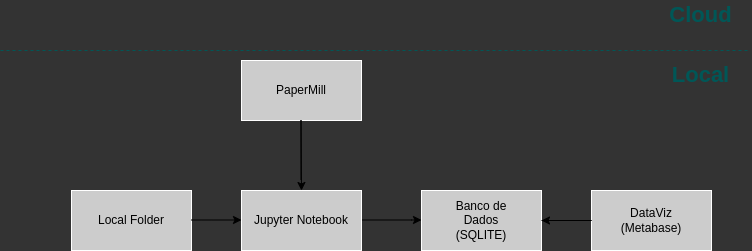

The diagram above was exported from draw.io. Its source (the exported page's mxGraphModel, read from the mxfile embedded in the PNG):
<mxGraphModel dx="1114" dy="627" grid="1" gridSize="10" guides="1" tooltips="1" connect="1" arrows="1" fold="1" page="1" pageScale="1" pageWidth="827" pageHeight="1169" background="#333333" math="0" shadow="0">
  <root>
    <mxCell id="0" />
    <mxCell id="1" parent="0" />
    <mxCell id="tj5qxl_loNwEkaAiad3E-1" value="" style="rounded=0;whiteSpace=wrap;html=1;fillColor=#333333;" parent="1" vertex="1">
      <mxGeometry x="621" y="250" width="120" height="60" as="geometry" />
    </mxCell>
    <mxCell id="tj5qxl_loNwEkaAiad3E-2" value="" style="rounded=0;whiteSpace=wrap;html=1;fillColor=#333333;" parent="1" vertex="1">
      <mxGeometry x="451" y="250" width="120" height="60" as="geometry" />
    </mxCell>
    <mxCell id="tj5qxl_loNwEkaAiad3E-3" value="&lt;font color=&quot;#ffffff&quot;&gt;DataViz&lt;/font&gt;&lt;div&gt;&lt;font color=&quot;#ffffff&quot;&gt;(Metabase)&lt;/font&gt;&lt;/div&gt;" style="text;html=1;align=center;verticalAlign=middle;whiteSpace=wrap;rounded=0;" parent="1" vertex="1">
      <mxGeometry x="651" y="265" width="60" height="30" as="geometry" />
    </mxCell>
    <mxCell id="tj5qxl_loNwEkaAiad3E-4" value="Banco de Dados&lt;br&gt;(SQLITE)" style="text;html=1;align=center;verticalAlign=middle;whiteSpace=wrap;rounded=0;fontColor=#FFFFFF;" parent="1" vertex="1">
      <mxGeometry x="481" y="265" width="60" height="30" as="geometry" />
    </mxCell>
    <mxCell id="tj5qxl_loNwEkaAiad3E-5" value="" style="endArrow=classic;html=1;rounded=0;entryX=1;entryY=0.5;entryDx=0;entryDy=0;strokeColor=#FFFFFF;" parent="1" target="tj5qxl_loNwEkaAiad3E-2" edge="1">
      <mxGeometry width="50" height="50" relative="1" as="geometry">
        <mxPoint x="571" y="280" as="sourcePoint" />
        <mxPoint x="621" y="230" as="targetPoint" />
        <Array as="points">
          <mxPoint x="621" y="280" />
        </Array>
      </mxGeometry>
    </mxCell>
    <mxCell id="tj5qxl_loNwEkaAiad3E-7" value="" style="endArrow=classic;html=1;rounded=0;strokeColor=#FFFFFF;" parent="1" edge="1">
      <mxGeometry width="50" height="50" relative="1" as="geometry">
        <mxPoint x="391" y="279.5" as="sourcePoint" />
        <mxPoint x="451" y="279.5" as="targetPoint" />
        <Array as="points">
          <mxPoint x="441" y="279.5" />
        </Array>
      </mxGeometry>
    </mxCell>
    <mxCell id="tj5qxl_loNwEkaAiad3E-8" value="&lt;font color=&quot;#ffffff&quot;&gt;Jupyter Notebook&lt;/font&gt;" style="rounded=0;whiteSpace=wrap;html=1;fillColor=#333333;" parent="1" vertex="1">
      <mxGeometry x="271" y="250" width="120" height="60" as="geometry" />
    </mxCell>
    <mxCell id="tj5qxl_loNwEkaAiad3E-10" value="" style="endArrow=none;dashed=1;html=1;rounded=0;fillColor=#dae8fc;strokeColor=#33FFFF;" parent="1" edge="1">
      <mxGeometry width="50" height="50" relative="1" as="geometry">
        <mxPoint x="30" y="110" as="sourcePoint" />
        <mxPoint x="780" y="110" as="targetPoint" />
      </mxGeometry>
    </mxCell>
    <mxCell id="tj5qxl_loNwEkaAiad3E-11" value="&lt;font color=&quot;#ffffff&quot;&gt;PaperMill&lt;/font&gt;" style="rounded=0;whiteSpace=wrap;html=1;fillColor=#333333;" parent="1" vertex="1">
      <mxGeometry x="271" y="120" width="120" height="60" as="geometry" />
    </mxCell>
    <mxCell id="tj5qxl_loNwEkaAiad3E-12" value="" style="endArrow=classic;html=1;rounded=0;entryX=0.5;entryY=0;entryDx=0;entryDy=0;strokeColor=#FFFFFF;" parent="1" target="tj5qxl_loNwEkaAiad3E-8" edge="1">
      <mxGeometry width="50" height="50" relative="1" as="geometry">
        <mxPoint x="330.5" y="239" as="sourcePoint" />
        <mxPoint x="330.5" y="239" as="targetPoint" />
        <Array as="points">
          <mxPoint x="330.5" y="180" />
        </Array>
      </mxGeometry>
    </mxCell>
    <mxCell id="tj5qxl_loNwEkaAiad3E-14" value="&lt;font color=&quot;#ffffff&quot;&gt;Local Folder&lt;/font&gt;" style="rounded=0;whiteSpace=wrap;html=1;fillColor=#333333;" parent="1" vertex="1">
      <mxGeometry x="101" y="250" width="120" height="60" as="geometry" />
    </mxCell>
    <mxCell id="tj5qxl_loNwEkaAiad3E-15" value="" style="endArrow=classic;html=1;rounded=0;strokeColor=#FFFFFF;entryX=0;entryY=0.5;entryDx=0;entryDy=0;" parent="1" target="tj5qxl_loNwEkaAiad3E-8" edge="1">
      <mxGeometry width="50" height="50" relative="1" as="geometry">
        <mxPoint x="221" y="279.5" as="sourcePoint" />
        <mxPoint x="221" y="279.5" as="targetPoint" />
        <Array as="points">
          <mxPoint x="271" y="279.5" />
        </Array>
      </mxGeometry>
    </mxCell>
    <mxCell id="Zm2E_qWIoltk5E1mBk58-1" value="&lt;font color=&quot;#33ffff&quot; style=&quot;font-size: 22px;&quot;&gt;&lt;b style=&quot;&quot;&gt;Cloud&lt;/b&gt;&lt;/font&gt;" style="text;strokeColor=none;align=center;fillColor=none;html=1;verticalAlign=middle;whiteSpace=wrap;rounded=0;" vertex="1" parent="1">
      <mxGeometry x="690" y="60" width="81" height="30" as="geometry" />
    </mxCell>
    <mxCell id="Zm2E_qWIoltk5E1mBk58-2" value="&lt;font color=&quot;#33ffff&quot; style=&quot;font-size: 22px;&quot;&gt;&lt;b style=&quot;&quot;&gt;Local&lt;/b&gt;&lt;/font&gt;" style="text;strokeColor=none;align=center;fillColor=none;html=1;verticalAlign=middle;whiteSpace=wrap;rounded=0;" vertex="1" parent="1">
      <mxGeometry x="690" y="120" width="81" height="30" as="geometry" />
    </mxCell>
  </root>
</mxGraphModel>